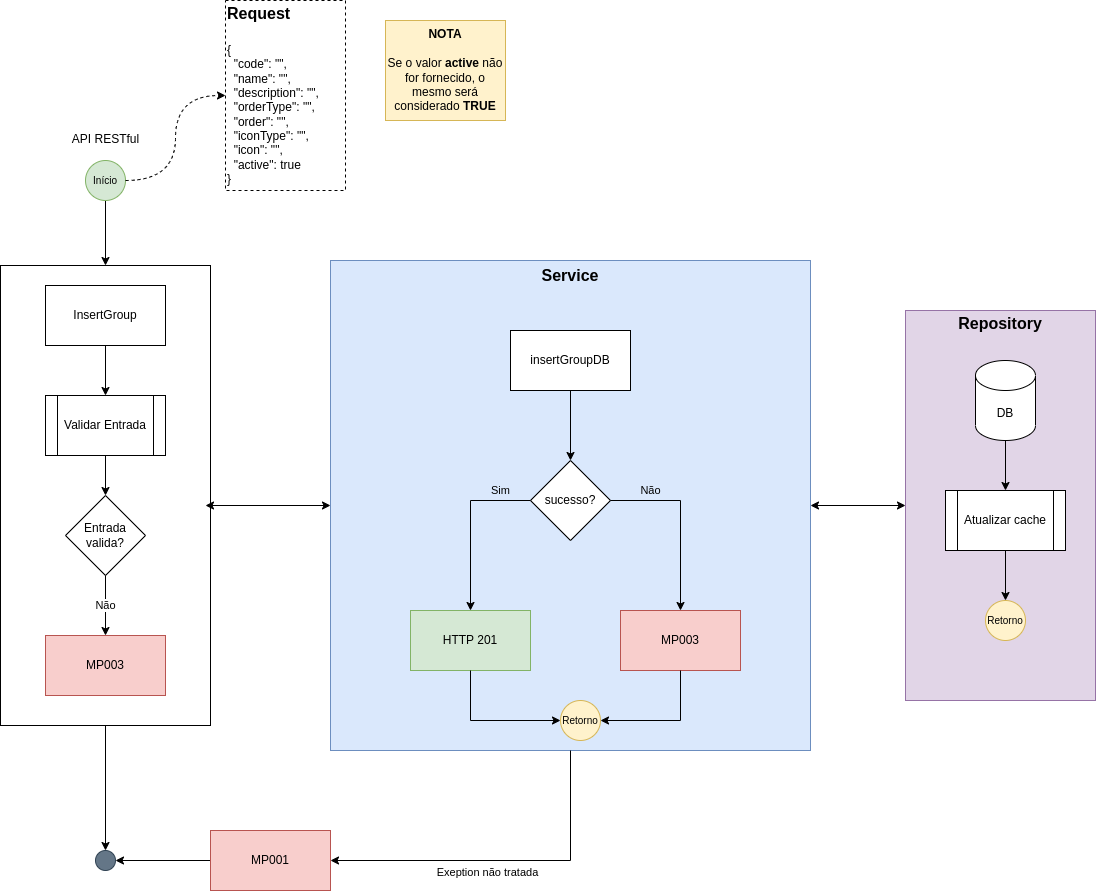

The diagram above was exported from draw.io. Its source (the exported page's mxGraphModel, read from the mxfile embedded in the PNG):
<mxGraphModel dx="1384" dy="1994" grid="1" gridSize="10" guides="1" tooltips="1" connect="1" arrows="1" fold="1" page="1" pageScale="1" pageWidth="827" pageHeight="1169" math="0" shadow="0">
  <root>
    <mxCell id="0" />
    <mxCell id="1" parent="0" />
    <mxCell id="Y7OApsP-GWMlb91iL0Vg-1" style="edgeStyle=orthogonalEdgeStyle;rounded=0;orthogonalLoop=1;jettySize=auto;html=1;labelBackgroundColor=none;fontSize=16;" parent="1" source="Y7OApsP-GWMlb91iL0Vg-27" target="Y7OApsP-GWMlb91iL0Vg-3" edge="1">
      <mxGeometry relative="1" as="geometry" />
    </mxCell>
    <mxCell id="Y7OApsP-GWMlb91iL0Vg-2" style="edgeStyle=orthogonalEdgeStyle;rounded=0;orthogonalLoop=1;jettySize=auto;html=1;entryX=0;entryY=0.5;entryDx=0;entryDy=0;labelBackgroundColor=none;fontSize=16;startArrow=classic;startFill=1;" parent="1" source="Y7OApsP-GWMlb91iL0Vg-14" target="Y7OApsP-GWMlb91iL0Vg-7" edge="1">
      <mxGeometry relative="1" as="geometry" />
    </mxCell>
    <mxCell id="Y7OApsP-GWMlb91iL0Vg-3" value="" style="ellipse;whiteSpace=wrap;html=1;aspect=fixed;fillColor=#647687;strokeColor=#314354;fontSize=10;fontColor=#ffffff;" parent="1" vertex="1">
      <mxGeometry x="210" y="660" width="20" height="20" as="geometry" />
    </mxCell>
    <mxCell id="Y7OApsP-GWMlb91iL0Vg-4" value="" style="edgeStyle=orthogonalEdgeStyle;rounded=0;orthogonalLoop=1;jettySize=auto;html=1;fontSize=10;entryX=0.5;entryY=0;entryDx=0;entryDy=0;" parent="1" target="Y7OApsP-GWMlb91iL0Vg-27" edge="1">
      <mxGeometry relative="1" as="geometry">
        <mxPoint x="220" y="60" as="targetPoint" />
        <mxPoint x="220" y="10" as="sourcePoint" />
      </mxGeometry>
    </mxCell>
    <mxCell id="Y7OApsP-GWMlb91iL0Vg-5" style="edgeStyle=orthogonalEdgeStyle;rounded=0;orthogonalLoop=1;jettySize=auto;html=1;entryX=1;entryY=0.5;entryDx=0;entryDy=0;labelBackgroundColor=none;fontSize=16;" parent="1" source="Y7OApsP-GWMlb91iL0Vg-6" target="Y7OApsP-GWMlb91iL0Vg-3" edge="1">
      <mxGeometry relative="1" as="geometry" />
    </mxCell>
    <mxCell id="Y7OApsP-GWMlb91iL0Vg-6" value="MP001" style="rounded=0;whiteSpace=wrap;html=1;fillColor=#f8cecc;strokeColor=#b85450;" parent="1" vertex="1">
      <mxGeometry x="325" y="640" width="120" height="60" as="geometry" />
    </mxCell>
    <mxCell id="Y7OApsP-GWMlb91iL0Vg-7" value="&lt;b&gt;&lt;font style=&quot;font-size: 16px;&quot;&gt;Repository&lt;br&gt;&lt;br&gt;&lt;br&gt;&lt;br&gt;&lt;br&gt;&lt;br&gt;&lt;br&gt;&lt;br&gt;&lt;br&gt;&lt;br&gt;&lt;br&gt;&lt;br&gt;&lt;br&gt;&lt;br&gt;&lt;br&gt;&lt;br&gt;&lt;br&gt;&lt;br&gt;&lt;br&gt;&lt;br&gt;&lt;/font&gt;&lt;/b&gt;" style="rounded=0;whiteSpace=wrap;html=1;fillColor=#e1d5e7;strokeColor=#9673a6;" parent="1" vertex="1">
      <mxGeometry x="1020" y="120" width="190" height="390" as="geometry" />
    </mxCell>
    <mxCell id="Y7OApsP-GWMlb91iL0Vg-8" value="DB" style="shape=cylinder3;whiteSpace=wrap;html=1;boundedLbl=1;backgroundOutline=1;size=15;" parent="1" vertex="1">
      <mxGeometry x="1090" y="170" width="60" height="80" as="geometry" />
    </mxCell>
    <mxCell id="Y7OApsP-GWMlb91iL0Vg-9" value="Atualizar cache" style="shape=process;whiteSpace=wrap;html=1;backgroundOutline=1;" parent="1" vertex="1">
      <mxGeometry x="1060" y="300" width="120" height="60" as="geometry" />
    </mxCell>
    <mxCell id="Y7OApsP-GWMlb91iL0Vg-10" style="edgeStyle=orthogonalEdgeStyle;rounded=0;orthogonalLoop=1;jettySize=auto;html=1;entryX=0.5;entryY=0;entryDx=0;entryDy=0;exitX=0.5;exitY=1;exitDx=0;exitDy=0;exitPerimeter=0;" parent="1" source="Y7OApsP-GWMlb91iL0Vg-8" target="Y7OApsP-GWMlb91iL0Vg-9" edge="1">
      <mxGeometry relative="1" as="geometry" />
    </mxCell>
    <mxCell id="Y7OApsP-GWMlb91iL0Vg-11" value="Retorno" style="ellipse;whiteSpace=wrap;html=1;aspect=fixed;fillColor=#fff2cc;strokeColor=#d6b656;fontSize=10;" parent="1" vertex="1">
      <mxGeometry x="1100" y="410" width="40" height="40" as="geometry" />
    </mxCell>
    <mxCell id="Y7OApsP-GWMlb91iL0Vg-12" style="edgeStyle=orthogonalEdgeStyle;rounded=0;orthogonalLoop=1;jettySize=auto;html=1;entryX=0.5;entryY=0;entryDx=0;entryDy=0;exitX=0.5;exitY=1;exitDx=0;exitDy=0;" parent="1" source="Y7OApsP-GWMlb91iL0Vg-9" target="Y7OApsP-GWMlb91iL0Vg-11" edge="1">
      <mxGeometry relative="1" as="geometry">
        <mxPoint x="300" y="270" as="sourcePoint" />
      </mxGeometry>
    </mxCell>
    <mxCell id="Y7OApsP-GWMlb91iL0Vg-13" value="" style="group" parent="1" connectable="0" vertex="1">
      <mxGeometry x="445" y="70" width="480" height="490" as="geometry" />
    </mxCell>
    <mxCell id="Y7OApsP-GWMlb91iL0Vg-14" value="&lt;b&gt;&lt;font style=&quot;font-size: 16px;&quot;&gt;Service&lt;br&gt;&lt;br&gt;&lt;br&gt;&lt;br&gt;&lt;br&gt;&lt;br&gt;&lt;br&gt;&lt;br&gt;&lt;br&gt;&lt;br&gt;&lt;br&gt;&lt;br&gt;&lt;br&gt;&lt;br&gt;&lt;br&gt;&lt;br&gt;&lt;br&gt;&lt;br&gt;&lt;br&gt;&lt;br&gt;&lt;br&gt;&lt;br&gt;&lt;br&gt;&lt;br&gt;&lt;br&gt;&lt;/font&gt;&lt;/b&gt;" style="rounded=0;whiteSpace=wrap;html=1;fillColor=#dae8fc;strokeColor=#6c8ebf;" parent="Y7OApsP-GWMlb91iL0Vg-13" vertex="1">
      <mxGeometry width="480" height="490" as="geometry" />
    </mxCell>
    <mxCell id="Y7OApsP-GWMlb91iL0Vg-15" value="insertGroupDB" style="rounded=0;whiteSpace=wrap;html=1;" parent="Y7OApsP-GWMlb91iL0Vg-13" vertex="1">
      <mxGeometry x="180" y="70" width="120" height="60" as="geometry" />
    </mxCell>
    <mxCell id="Y7OApsP-GWMlb91iL0Vg-16" value="sucesso?" style="rhombus;whiteSpace=wrap;html=1;" parent="Y7OApsP-GWMlb91iL0Vg-13" vertex="1">
      <mxGeometry x="200" y="200" width="80" height="80" as="geometry" />
    </mxCell>
    <mxCell id="Y7OApsP-GWMlb91iL0Vg-17" style="edgeStyle=orthogonalEdgeStyle;rounded=0;orthogonalLoop=1;jettySize=auto;html=1;labelBackgroundColor=none;fontSize=16;entryX=0.5;entryY=0;entryDx=0;entryDy=0;exitX=0.5;exitY=1;exitDx=0;exitDy=0;" parent="Y7OApsP-GWMlb91iL0Vg-13" source="Y7OApsP-GWMlb91iL0Vg-15" target="Y7OApsP-GWMlb91iL0Vg-16" edge="1">
      <mxGeometry relative="1" as="geometry" />
    </mxCell>
    <mxCell id="Y7OApsP-GWMlb91iL0Vg-18" value="MP003" style="rounded=0;whiteSpace=wrap;html=1;fillColor=#f8cecc;strokeColor=#b85450;" parent="Y7OApsP-GWMlb91iL0Vg-13" vertex="1">
      <mxGeometry x="290" y="350" width="120" height="60" as="geometry" />
    </mxCell>
    <mxCell id="Y7OApsP-GWMlb91iL0Vg-19" value="Não" style="edgeStyle=orthogonalEdgeStyle;rounded=0;orthogonalLoop=1;jettySize=auto;html=1;entryX=0.5;entryY=0;entryDx=0;entryDy=0;labelBackgroundColor=none;" parent="Y7OApsP-GWMlb91iL0Vg-13" source="Y7OApsP-GWMlb91iL0Vg-16" target="Y7OApsP-GWMlb91iL0Vg-18" edge="1">
      <mxGeometry x="-0.5556" y="10" relative="1" as="geometry">
        <mxPoint x="430" y="530" as="targetPoint" />
        <mxPoint as="offset" />
      </mxGeometry>
    </mxCell>
    <mxCell id="Y7OApsP-GWMlb91iL0Vg-20" value="HTTP 201" style="rounded=0;whiteSpace=wrap;html=1;fillColor=#d5e8d4;strokeColor=#82b366;" parent="Y7OApsP-GWMlb91iL0Vg-13" vertex="1">
      <mxGeometry x="80" y="350" width="120" height="60" as="geometry" />
    </mxCell>
    <mxCell id="Y7OApsP-GWMlb91iL0Vg-21" value="Sim" style="edgeStyle=orthogonalEdgeStyle;rounded=0;orthogonalLoop=1;jettySize=auto;html=1;exitX=0;exitY=0.5;exitDx=0;exitDy=0;entryX=0.5;entryY=0;entryDx=0;entryDy=0;labelBackgroundColor=none;" parent="Y7OApsP-GWMlb91iL0Vg-13" source="Y7OApsP-GWMlb91iL0Vg-16" target="Y7OApsP-GWMlb91iL0Vg-20" edge="1">
      <mxGeometry x="-0.6471" y="-10" relative="1" as="geometry">
        <mxPoint x="270" y="530" as="targetPoint" />
        <mxPoint as="offset" />
      </mxGeometry>
    </mxCell>
    <mxCell id="Y7OApsP-GWMlb91iL0Vg-22" value="Retorno" style="ellipse;whiteSpace=wrap;html=1;aspect=fixed;fillColor=#fff2cc;strokeColor=#d6b656;fontSize=10;" parent="Y7OApsP-GWMlb91iL0Vg-13" vertex="1">
      <mxGeometry x="230" y="440" width="40" height="40" as="geometry" />
    </mxCell>
    <mxCell id="Y7OApsP-GWMlb91iL0Vg-23" style="edgeStyle=orthogonalEdgeStyle;rounded=0;orthogonalLoop=1;jettySize=auto;html=1;entryX=1;entryY=0.5;entryDx=0;entryDy=0;labelBackgroundColor=none;fontSize=16;exitX=0.5;exitY=1;exitDx=0;exitDy=0;" parent="Y7OApsP-GWMlb91iL0Vg-13" source="Y7OApsP-GWMlb91iL0Vg-18" target="Y7OApsP-GWMlb91iL0Vg-22" edge="1">
      <mxGeometry relative="1" as="geometry" />
    </mxCell>
    <mxCell id="Y7OApsP-GWMlb91iL0Vg-24" style="edgeStyle=orthogonalEdgeStyle;rounded=0;orthogonalLoop=1;jettySize=auto;html=1;entryX=0;entryY=0.5;entryDx=0;entryDy=0;labelBackgroundColor=none;fontSize=16;exitX=0.5;exitY=1;exitDx=0;exitDy=0;" parent="Y7OApsP-GWMlb91iL0Vg-13" source="Y7OApsP-GWMlb91iL0Vg-20" target="Y7OApsP-GWMlb91iL0Vg-22" edge="1">
      <mxGeometry relative="1" as="geometry" />
    </mxCell>
    <mxCell id="Y7OApsP-GWMlb91iL0Vg-25" value="&lt;font style=&quot;font-size: 11px;&quot;&gt;Exeption não tratada&lt;/font&gt;" style="edgeStyle=orthogonalEdgeStyle;rounded=0;orthogonalLoop=1;jettySize=auto;html=1;entryX=1;entryY=0.5;entryDx=0;entryDy=0;labelBackgroundColor=none;fontSize=16;exitX=0.5;exitY=1;exitDx=0;exitDy=0;" parent="1" source="Y7OApsP-GWMlb91iL0Vg-14" target="Y7OApsP-GWMlb91iL0Vg-6" edge="1">
      <mxGeometry x="0.1" y="10" relative="1" as="geometry">
        <mxPoint as="offset" />
      </mxGeometry>
    </mxCell>
    <mxCell id="Y7OApsP-GWMlb91iL0Vg-26" value="" style="group" parent="1" connectable="0" vertex="1">
      <mxGeometry x="115" y="75" width="210" height="460" as="geometry" />
    </mxCell>
    <mxCell id="Y7OApsP-GWMlb91iL0Vg-27" value="" style="rounded=0;whiteSpace=wrap;html=1;fontSize=16;" parent="Y7OApsP-GWMlb91iL0Vg-26" vertex="1">
      <mxGeometry width="210" height="460" as="geometry" />
    </mxCell>
    <mxCell id="Y7OApsP-GWMlb91iL0Vg-28" value="InsertGroup" style="rounded=0;whiteSpace=wrap;html=1;" parent="Y7OApsP-GWMlb91iL0Vg-26" vertex="1">
      <mxGeometry x="45" y="20" width="120" height="60" as="geometry" />
    </mxCell>
    <mxCell id="Y7OApsP-GWMlb91iL0Vg-29" value="Validar Entrada" style="shape=process;whiteSpace=wrap;html=1;backgroundOutline=1;" parent="Y7OApsP-GWMlb91iL0Vg-26" vertex="1">
      <mxGeometry x="45" y="130" width="120" height="60" as="geometry" />
    </mxCell>
    <mxCell id="Y7OApsP-GWMlb91iL0Vg-30" value="" style="edgeStyle=orthogonalEdgeStyle;rounded=0;orthogonalLoop=1;jettySize=auto;html=1;" parent="Y7OApsP-GWMlb91iL0Vg-26" source="Y7OApsP-GWMlb91iL0Vg-28" target="Y7OApsP-GWMlb91iL0Vg-29" edge="1">
      <mxGeometry relative="1" as="geometry" />
    </mxCell>
    <mxCell id="Y7OApsP-GWMlb91iL0Vg-31" value="Entrada&lt;br&gt;valida?" style="rhombus;whiteSpace=wrap;html=1;" parent="Y7OApsP-GWMlb91iL0Vg-26" vertex="1">
      <mxGeometry x="65" y="230" width="80" height="80" as="geometry" />
    </mxCell>
    <mxCell id="Y7OApsP-GWMlb91iL0Vg-32" value="" style="edgeStyle=orthogonalEdgeStyle;rounded=0;orthogonalLoop=1;jettySize=auto;html=1;" parent="Y7OApsP-GWMlb91iL0Vg-26" source="Y7OApsP-GWMlb91iL0Vg-29" target="Y7OApsP-GWMlb91iL0Vg-31" edge="1">
      <mxGeometry relative="1" as="geometry" />
    </mxCell>
    <mxCell id="Y7OApsP-GWMlb91iL0Vg-33" value="MP003" style="rounded=0;whiteSpace=wrap;html=1;fillColor=#f8cecc;strokeColor=#b85450;" parent="Y7OApsP-GWMlb91iL0Vg-26" vertex="1">
      <mxGeometry x="45" y="370" width="120" height="60" as="geometry" />
    </mxCell>
    <mxCell id="Y7OApsP-GWMlb91iL0Vg-34" value="Não" style="edgeStyle=orthogonalEdgeStyle;rounded=0;orthogonalLoop=1;jettySize=auto;html=1;exitX=0.5;exitY=1;exitDx=0;exitDy=0;entryX=0.5;entryY=0;entryDx=0;entryDy=0;" parent="Y7OApsP-GWMlb91iL0Vg-26" source="Y7OApsP-GWMlb91iL0Vg-31" target="Y7OApsP-GWMlb91iL0Vg-33" edge="1">
      <mxGeometry relative="1" as="geometry">
        <mxPoint x="35" y="560" as="targetPoint" />
      </mxGeometry>
    </mxCell>
    <mxCell id="Y7OApsP-GWMlb91iL0Vg-35" style="edgeStyle=orthogonalEdgeStyle;rounded=0;orthogonalLoop=1;jettySize=auto;html=1;entryX=0;entryY=0.5;entryDx=0;entryDy=0;labelBackgroundColor=none;fontSize=11;startArrow=classic;startFill=1;" parent="1" target="Y7OApsP-GWMlb91iL0Vg-14" edge="1">
      <mxGeometry relative="1" as="geometry">
        <mxPoint x="320" y="315" as="sourcePoint" />
      </mxGeometry>
    </mxCell>
    <mxCell id="Y7OApsP-GWMlb91iL0Vg-36" value="Início" style="ellipse;whiteSpace=wrap;html=1;aspect=fixed;fillColor=#d5e8d4;strokeColor=#82b366;fontSize=10;" parent="1" vertex="1">
      <mxGeometry x="200" y="-30" width="40" height="40" as="geometry" />
    </mxCell>
    <mxCell id="Y7OApsP-GWMlb91iL0Vg-37" value="&lt;span style=&quot;font-size: 12px; font-weight: 400; text-align: left;&quot;&gt;API RESTful&lt;/span&gt;" style="text;strokeColor=none;fillColor=none;html=1;fontSize=24;fontStyle=1;verticalAlign=middle;align=center;" parent="1" vertex="1">
      <mxGeometry x="182.5" y="-70" width="75" height="30" as="geometry" />
    </mxCell>
    <mxCell id="Y7OApsP-GWMlb91iL0Vg-38" value="&lt;div style=&quot;&quot;&gt;&lt;b&gt;Request&lt;/b&gt;&lt;/div&gt;&lt;div&gt;&lt;br&gt;&lt;/div&gt;&lt;div style=&quot;font-size: 12px;&quot;&gt;&lt;div&gt;{&lt;/div&gt;&lt;div&gt;&lt;div&gt;&amp;nbsp; &quot;code&quot;: &quot;&quot;,&lt;br&gt;&lt;/div&gt;&lt;div&gt;&amp;nbsp; &quot;name&quot;: &quot;&quot;,&lt;/div&gt;&lt;div&gt;&amp;nbsp; &quot;description&quot;: &quot;&quot;,&lt;/div&gt;&lt;/div&gt;&lt;div&gt;&amp;nbsp; &quot;orderType&quot;: &quot;&quot;,&lt;br&gt;&lt;/div&gt;&lt;div&gt;&amp;nbsp; &quot;order&quot;: &quot;&quot;,&lt;br&gt;&lt;/div&gt;&lt;div&gt;&amp;nbsp; &quot;iconType&quot;: &quot;&quot;,&lt;br&gt;&lt;/div&gt;&lt;div&gt;&amp;nbsp; &quot;icon&quot;: &quot;&quot;,&lt;br&gt;&lt;/div&gt;&lt;div&gt;&amp;nbsp; &quot;active&quot;: true&lt;/div&gt;&lt;div&gt;}&lt;/div&gt;&lt;/div&gt;" style="rounded=0;whiteSpace=wrap;html=1;fontSize=16;labelBackgroundColor=none;align=left;dashed=1;" parent="1" vertex="1">
      <mxGeometry x="340" y="-190" width="120" height="190" as="geometry" />
    </mxCell>
    <mxCell id="Y7OApsP-GWMlb91iL0Vg-39" style="edgeStyle=orthogonalEdgeStyle;rounded=0;orthogonalLoop=1;jettySize=auto;html=1;entryX=0;entryY=0.5;entryDx=0;entryDy=0;dashed=1;exitX=1;exitY=0.5;exitDx=0;exitDy=0;curved=1;" parent="1" source="Y7OApsP-GWMlb91iL0Vg-36" target="Y7OApsP-GWMlb91iL0Vg-38" edge="1">
      <mxGeometry relative="1" as="geometry" />
    </mxCell>
    <mxCell id="Y7OApsP-GWMlb91iL0Vg-40" value="&lt;b&gt;NOTA&lt;/b&gt;&lt;br&gt;&lt;br&gt;Se o valor &lt;b&gt;active &lt;/b&gt;não for fornecido, o mesmo será considerado &lt;b&gt;TRUE&lt;/b&gt;" style="rounded=0;whiteSpace=wrap;html=1;fillColor=#fff2cc;strokeColor=#d6b656;" parent="1" vertex="1">
      <mxGeometry x="500" y="-170" width="120" height="100" as="geometry" />
    </mxCell>
  </root>
</mxGraphModel>